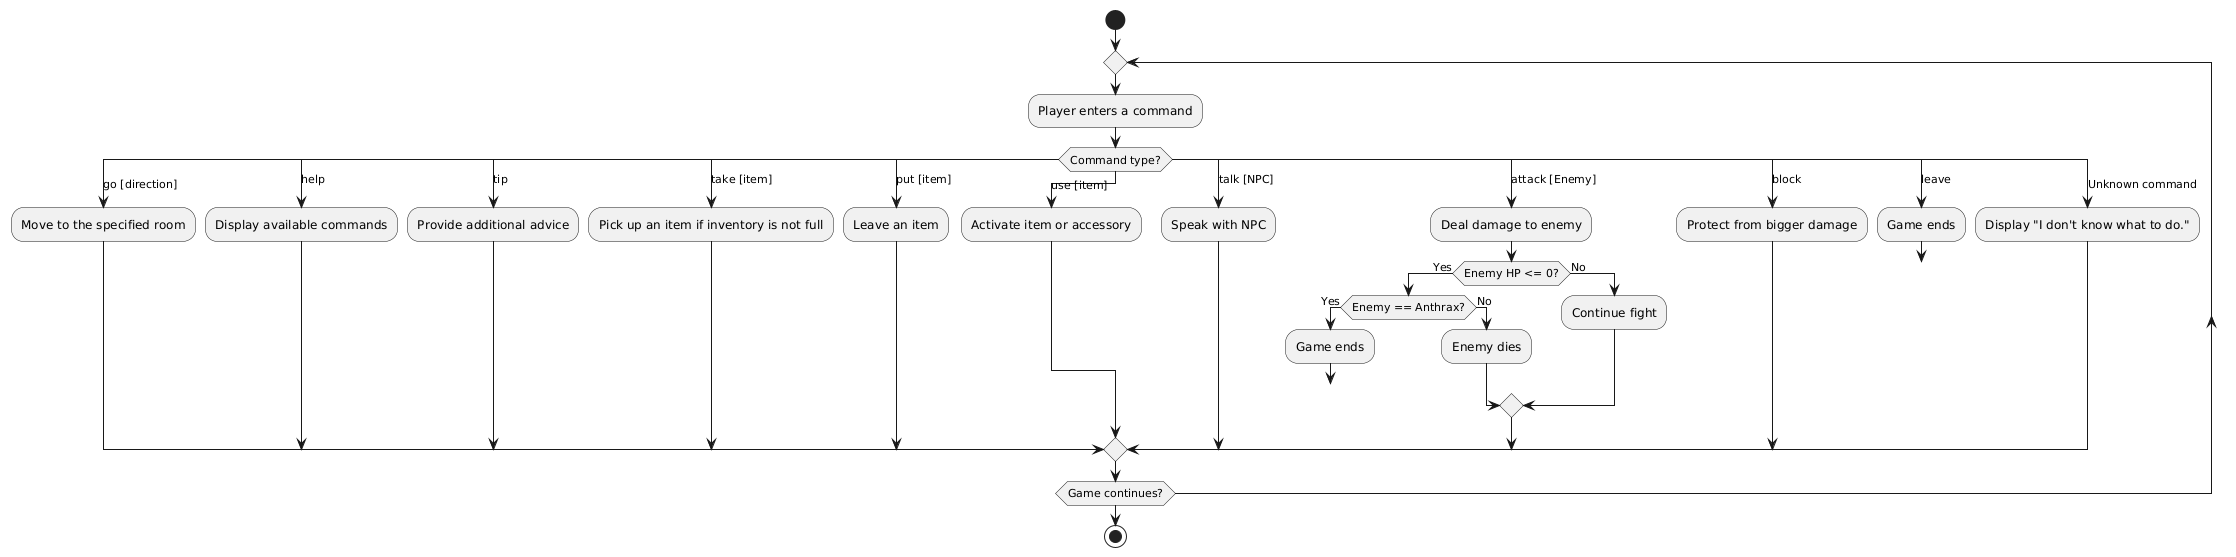

The diagram above was rendered by PlantUML. Its source (embedded in the PNG):
@startuml
start
repeat
    :Player enters a command;
    switch (Command type?)
        case (go [direction])
            :Move to the specified room;
        case (help)
            :Display available commands;
        case (tip)
            :Provide additional advice;
        case (take [item])
            :Pick up an item if inventory is not full;
        case (put [item])
            :Leave an item;
        case (use [item])
            :Activate item or accessory;
        case (talk [NPC])
            :Speak with NPC;
        case (attack [Enemy])
            :Deal damage to enemy;
            if (Enemy HP <= 0?) then (Yes)
                if (Enemy == Anthrax?) then (Yes)
                    :Game ends;
                    break
                else (No)
                    :Enemy dies;
                endif
            else (No)
                :Continue fight;
            endif
        case (block)
            :Protect from bigger damage;
        case (leave)
            :Game ends;
            break
        case (Unknown command)
            :Display "I don't know what to do.";
    endswitch
repeat while (Game continues?)
stop
@enduml